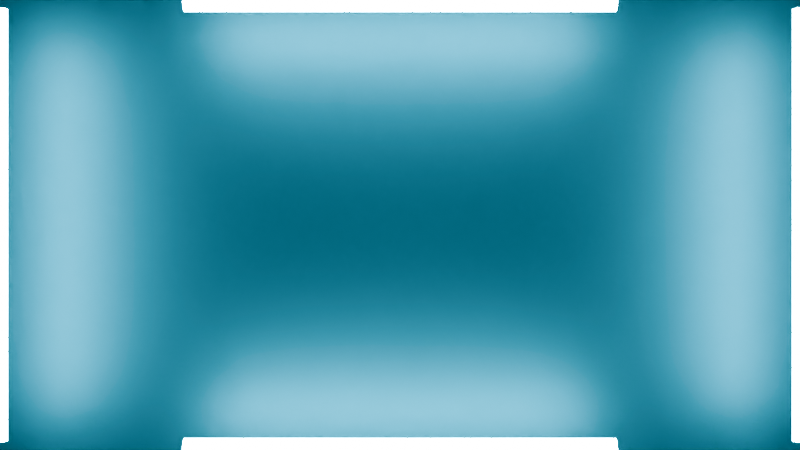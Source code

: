 # Source: neon_bg.blend  (saved by Blender 5.1.30; exported with 4.5.12 LTS)
import bpy
from mathutils import Matrix  # noqa: F401  (used for matrix-valued properties, if any)

bpy.ops.wm.read_factory_settings(use_empty=True)
scene = bpy.context.scene
scene.name = 'Scene'

# ---- collections
col_collection = bpy.data.collections.new('Collection'); scene.collection.children.link(col_collection)
col_menu = bpy.data.collections.new('Menu'); scene.collection.children.link(col_menu)
col_neonlights = bpy.data.collections.new('NeonLights'); col_menu.children.link(col_neonlights)

# ---- materials (node trees are filled in below, after node groups)
mat_material = bpy.data.materials.new('Material')
mat_material.alpha_threshold = 0.0
mat_material.use_backface_culling_lightprobe_volume = False
mat_material.roughness = 0.5
mat_material.line_color = (0.0, 0.0, 0.0, 1.0)
mat_neonlight = bpy.data.materials.new('NeonLight')

# ---- material node trees
mat_material.use_nodes = True; mat_material.node_tree.nodes.clear()
_N = mat_material.node_tree.nodes; _L = mat_material.node_tree.links
n0 = _N.new('ShaderNodeOutputMaterial'); n0.name = 'Material Output'; n0.location = (200, 100)
n1 = _N.new('ShaderNodeBsdfPrincipled'); n1.name = 'Principled BSDF'; n1.location = (-200, 100)
n1.inputs[0].default_value = (0.0331, 0.03309, 0.03309, 1.0)
n1.inputs[1].default_value = 0.75
_L.new(n1.outputs[0], n0.inputs[0])
n0.is_active_output = True
mat_neonlight.use_nodes = True; mat_neonlight.node_tree.nodes.clear()
_N = mat_neonlight.node_tree.nodes; _L = mat_neonlight.node_tree.links
n0 = _N.new('ShaderNodeOutputMaterial'); n0.name = 'Material Output'; n0.location = (203, 105)
n1 = _N.new('ShaderNodeEmission'); n1.name = 'Emission'; n1.location = (-86, 80)
n1.inputs[0].default_value = (0.001518, 0.4452, 0.6867, 1.0)
n1.inputs[1].default_value = 500.0
_L.new(n1.outputs[0], n0.inputs[0])
n0.is_active_output = True

# ---- world
world_world = bpy.data.worlds.new('World'); scene.world = world_world
world_world.use_nodes = True; world_world.node_tree.nodes.clear()
_N = world_world.node_tree.nodes; _L = world_world.node_tree.links
n0 = _N.new('ShaderNodeOutputWorld'); n0.name = 'World Output'; n0.location = (200, 100)
n1 = _N.new('ShaderNodeBackground'); n1.name = 'Background'; n1.location = (-200, 100)
n1.inputs[0].default_value = (0.05088, 0.05088, 0.05088, 1.0)
_L.new(n1.outputs[0], n0.inputs[0])
n0.is_active_output = True
world_world.color = (0.05088, 0.05088, 0.05088)
world_world.sun_shadow_jitter_overblur = 0.0

# ---- cameras
cam_camera = bpy.data.cameras.new('Camera')
cam_camera.clip_end = 100.0
cam_camera.ortho_scale = 7.314

# ---- meshes
me_plane = bpy.data.meshes.new('Plane')
me_plane.from_pydata([(-0.6, -1.0, 0.0), (0.6, -1.0, 0.0), (-0.6, 1.0, 0.0), (0.6, 1.0, 0.0)], [], [(0, 1, 3, 2)])
_uv = me_plane.uv_layers.new(name='UVMap')
_uv.uv.foreach_set('vector', [0.0, 0.0, 1.0, 0.0, 1.0, 1.0, 0.0, 1.0])
me_plane.materials.append(mat_material)
me_plane.update()
me_circle_004 = bpy.data.meshes.new('Circle.004')
me_circle_004.from_pydata([(5.312e-07, 1.0, -12.15), (-0.7071, 0.7071, -12.15), (-1.0, 0.0, -12.15), (-0.7071, -0.7071, -12.15), (5.312e-07, -1.0, -12.15), (0.7071, -0.7071, -12.15), (1.0, 0.0, -12.15), (0.7071, 0.7071, -12.15), (-5.312e-07, 1.0, 12.15), (-0.7071, 0.7071, 12.15), (-1.0, 0.0, 12.15), (-0.7071, -0.7071, 12.15), (-5.312e-07, -1.0, 12.15), (0.7071, -0.7071, 12.15), (1.0, 0.0, 12.15), (0.7071, 0.7071, 12.15)], [], [(0, 1, 9, 8), (7, 0, 8, 15), (5, 6, 14, 13), (3, 4, 12, 11), (1, 2, 10, 9), (6, 7, 15, 14), (4, 5, 13, 12), (2, 3, 11, 10)])
_uv = me_circle_004.uv_layers.new(name='UVMap')
_uv.uv.foreach_set('vector', [0.0, 0.0, 0.0, 0.0, 0.0, 0.0, 0.0, 0.0, 0.0, 0.0, 0.0, 0.0, 0.0, 0.0, 0.0, 0.0, 0.0, 0.0, 0.0, 0.0, 0.0, 0.0, 0.0, 0.0, 0.0, 0.0, 0.0, 0.0, 0.0, 0.0, 0.0, 0.0, 0.0, 0.0, 0.0, 0.0, 0.0, 0.0, 0.0, 0.0, 0.0, 0.0, 0.0, 0.0, 0.0, 0.0, 0.0, 0.0, 0.0, 0.0, 0.0, 0.0, 0.0, 0.0, 0.0, 0.0, 0.0, 0.0, 0.0, 0.0, 0.0, 0.0, 0.0, 0.0])
me_circle_004.materials.append(mat_neonlight)
me_circle_004.update()
me_circle = bpy.data.meshes.new('Circle')
me_circle.from_pydata([(5.312e-07, 1.0, -12.15), (-0.7071, 0.7071, -12.15), (-1.0, 0.0, -12.15), (-0.7071, -0.7071, -12.15), (5.312e-07, -1.0, -12.15), (0.7071, -0.7071, -12.15), (1.0, 0.0, -12.15), (0.7071, 0.7071, -12.15), (-5.312e-07, 1.0, 12.15), (-0.7071, 0.7071, 12.15), (-1.0, 0.0, 12.15), (-0.7071, -0.7071, 12.15), (-5.312e-07, -1.0, 12.15), (0.7071, -0.7071, 12.15), (1.0, 0.0, 12.15), (0.7071, 0.7071, 12.15)], [], [(0, 1, 9, 8), (7, 0, 8, 15), (5, 6, 14, 13), (3, 4, 12, 11), (1, 2, 10, 9), (6, 7, 15, 14), (4, 5, 13, 12), (2, 3, 11, 10)])
_uv = me_circle.uv_layers.new(name='UVMap')
_uv.uv.foreach_set('vector', [0.0, 0.0, 0.0, 0.0, 0.0, 0.0, 0.0, 0.0, 0.0, 0.0, 0.0, 0.0, 0.0, 0.0, 0.0, 0.0, 0.0, 0.0, 0.0, 0.0, 0.0, 0.0, 0.0, 0.0, 0.0, 0.0, 0.0, 0.0, 0.0, 0.0, 0.0, 0.0, 0.0, 0.0, 0.0, 0.0, 0.0, 0.0, 0.0, 0.0, 0.0, 0.0, 0.0, 0.0, 0.0, 0.0, 0.0, 0.0, 0.0, 0.0, 0.0, 0.0, 0.0, 0.0, 0.0, 0.0, 0.0, 0.0, 0.0, 0.0, 0.0, 0.0, 0.0, 0.0])
me_circle.materials.append(mat_neonlight)
me_circle.update()
me_circle_001 = bpy.data.meshes.new('Circle.001')
me_circle_001.from_pydata([(5.312e-07, 1.0, -12.15), (-0.7071, 0.7071, -12.15), (-1.0, 0.0, -12.15), (-0.7071, -0.7071, -12.15), (5.312e-07, -1.0, -12.15), (0.7071, -0.7071, -12.15), (1.0, 0.0, -12.15), (0.7071, 0.7071, -12.15), (-5.312e-07, 1.0, 12.15), (-0.7071, 0.7071, 12.15), (-1.0, 0.0, 12.15), (-0.7071, -0.7071, 12.15), (-5.312e-07, -1.0, 12.15), (0.7071, -0.7071, 12.15), (1.0, 0.0, 12.15), (0.7071, 0.7071, 12.15)], [], [(0, 1, 9, 8), (7, 0, 8, 15), (5, 6, 14, 13), (3, 4, 12, 11), (1, 2, 10, 9), (6, 7, 15, 14), (4, 5, 13, 12), (2, 3, 11, 10)])
_uv = me_circle_001.uv_layers.new(name='UVMap')
_uv.uv.foreach_set('vector', [0.0, 0.0, 0.0, 0.0, 0.0, 0.0, 0.0, 0.0, 0.0, 0.0, 0.0, 0.0, 0.0, 0.0, 0.0, 0.0, 0.0, 0.0, 0.0, 0.0, 0.0, 0.0, 0.0, 0.0, 0.0, 0.0, 0.0, 0.0, 0.0, 0.0, 0.0, 0.0, 0.0, 0.0, 0.0, 0.0, 0.0, 0.0, 0.0, 0.0, 0.0, 0.0, 0.0, 0.0, 0.0, 0.0, 0.0, 0.0, 0.0, 0.0, 0.0, 0.0, 0.0, 0.0, 0.0, 0.0, 0.0, 0.0, 0.0, 0.0, 0.0, 0.0, 0.0, 0.0])
me_circle_001.materials.append(mat_neonlight)
me_circle_001.update()
me_circle_002 = bpy.data.meshes.new('Circle.002')
me_circle_002.from_pydata([(5.312e-07, 1.0, -12.15), (-0.7071, 0.7071, -12.15), (-1.0, 0.0, -12.15), (-0.7071, -0.7071, -12.15), (5.312e-07, -1.0, -12.15), (0.7071, -0.7071, -12.15), (1.0, 0.0, -12.15), (0.7071, 0.7071, -12.15), (-5.312e-07, 1.0, 12.15), (-0.7071, 0.7071, 12.15), (-1.0, 0.0, 12.15), (-0.7071, -0.7071, 12.15), (-5.312e-07, -1.0, 12.15), (0.7071, -0.7071, 12.15), (1.0, 0.0, 12.15), (0.7071, 0.7071, 12.15)], [], [(0, 1, 9, 8), (7, 0, 8, 15), (5, 6, 14, 13), (3, 4, 12, 11), (1, 2, 10, 9), (6, 7, 15, 14), (4, 5, 13, 12), (2, 3, 11, 10)])
_uv = me_circle_002.uv_layers.new(name='UVMap')
_uv.uv.foreach_set('vector', [0.0, 0.0, 0.0, 0.0, 0.0, 0.0, 0.0, 0.0, 0.0, 0.0, 0.0, 0.0, 0.0, 0.0, 0.0, 0.0, 0.0, 0.0, 0.0, 0.0, 0.0, 0.0, 0.0, 0.0, 0.0, 0.0, 0.0, 0.0, 0.0, 0.0, 0.0, 0.0, 0.0, 0.0, 0.0, 0.0, 0.0, 0.0, 0.0, 0.0, 0.0, 0.0, 0.0, 0.0, 0.0, 0.0, 0.0, 0.0, 0.0, 0.0, 0.0, 0.0, 0.0, 0.0, 0.0, 0.0, 0.0, 0.0, 0.0, 0.0, 0.0, 0.0, 0.0, 0.0])
me_circle_002.materials.append(mat_neonlight)
me_circle_002.update()

# ---- objects
ob_camera = bpy.data.objects.new('Camera', cam_camera)
ob_background = bpy.data.objects.new('Background', me_plane)
ob_neon_bottom = bpy.data.objects.new('Neon_Bottom', me_circle_004)
ob_neon_left = bpy.data.objects.new('Neon_Left', me_circle)
ob_neon_right = bpy.data.objects.new('Neon_Right', me_circle_001)
ob_neon_top = bpy.data.objects.new('Neon_Top', me_circle_002)

# ---- transforms, parenting, visibility, modifiers, constraints
ob_camera.location = (0.0, 0.0, 10.0)
ob_camera.rotation_euler = (0.0, 0.0, 1.571)
ob_camera.lock_rotations_4d = False
ob_camera.empty_display_type = 'ARROWS'
ob_camera.color = (0.0, 0.0, 0.0, 0.0)
ob_camera.display_type = 'WIRE'
ob_camera.lineart.crease_threshold = 0.0
ob_background.location = (0.0, 0.0, 0.0)
ob_background.scale = (4.0, 4.0, 4.0)
ob_neon_bottom.location = (1.8, 0.0, 1.0)
ob_neon_bottom.rotation_euler = (-1.571, 1.571, 0.0)
ob_neon_bottom.scale = (-0.072, -0.072, -0.144)
ob_neon_left.location = (0.0, -3.25, 1.0)
ob_neon_left.rotation_euler = (0.0, 1.571, 0.0)
ob_neon_left.scale = (-0.072, -0.072, -0.144)
ob_neon_right.location = (0.0, 3.25, 1.0)
ob_neon_right.rotation_euler = (0.0, 1.571, 0.0)
ob_neon_right.scale = (-0.072, -0.072, -0.144)
ob_neon_top.location = (-1.8, 0.0, 1.0)
ob_neon_top.rotation_euler = (-1.571, 1.571, 0.0)
ob_neon_top.scale = (-0.072, -0.072, -0.144)

# ---- collection membership
col_collection.objects.link(ob_camera)
col_menu.objects.link(ob_background)
col_neonlights.objects.link(ob_neon_bottom)
col_neonlights.objects.link(ob_neon_left)
col_neonlights.objects.link(ob_neon_right)
col_neonlights.objects.link(ob_neon_top)

# ---- scene / render settings (as saved in the file)
scene.camera = ob_camera
scene.frame_start = 1; scene.frame_end = 250; scene.frame_set(1)
scene.render.engine = 'BLENDER_EEVEE_NEXT'
scene.render.bake_bias = 0.0
scene.render.bake_samples = 0
scene.cycles.sampling_pattern = 'TABULATED_SOBOL'
scene.eevee.use_volume_custom_range = False
scene.eevee.use_raytracing = True
bpy.context.view_layer.update()
